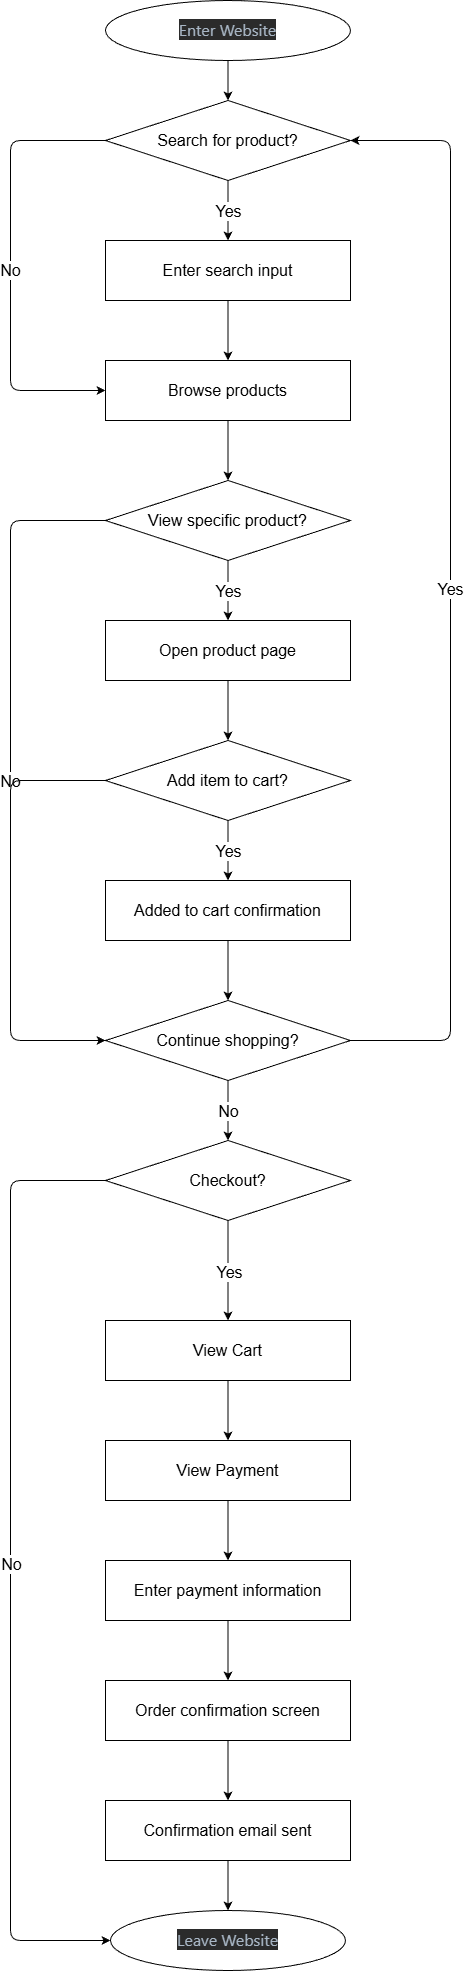

The diagram above was exported from draw.io. Its source (the exported page's mxGraphModel, read from the mxfile embedded in the PNG):
<mxGraphModel dx="2951" dy="1558" grid="1" gridSize="10" guides="1" tooltips="1" connect="1" arrows="1" fold="1" page="1" pageScale="1" pageWidth="850" pageHeight="1100" math="0" shadow="0">
  <root>
    <mxCell id="0" />
    <mxCell id="1" parent="0" />
    <mxCell id="45" style="edgeStyle=none;html=1;exitX=0.5;exitY=1;exitDx=0;exitDy=0;entryX=0.5;entryY=0;entryDx=0;entryDy=0;fontSize=16;" edge="1" parent="1" source="6" target="7">
      <mxGeometry relative="1" as="geometry" />
    </mxCell>
    <mxCell id="6" value="&lt;font face=&quot;Segoe WPC, Segoe UI, sans-serif&quot; color=&quot;#a9b7c6&quot; style=&quot;font-size: 16px;&quot;&gt;&lt;span style=&quot;font-size: 16px; caret-color: color(srgb 0.8 0.8 0.8 / 0.94); background-color: rgb(43, 43, 43);&quot;&gt;Enter Website&lt;/span&gt;&lt;/font&gt;&lt;div style=&quot;text-align: start; font-size: 16px;&quot;&gt;&lt;/div&gt;" style="ellipse;whiteSpace=wrap;html=1;fontSize=16;" vertex="1" parent="1">
      <mxGeometry x="295" y="20" width="245" height="60" as="geometry" />
    </mxCell>
    <mxCell id="49" value="Yes" style="edgeStyle=none;html=1;exitX=0.5;exitY=1;exitDx=0;exitDy=0;entryX=0.5;entryY=0;entryDx=0;entryDy=0;fontSize=16;" edge="1" parent="1" source="7" target="8">
      <mxGeometry relative="1" as="geometry" />
    </mxCell>
    <mxCell id="51" value="No" style="edgeStyle=none;html=1;exitX=1;exitY=0.5;exitDx=0;exitDy=0;entryX=0;entryY=0.5;entryDx=0;entryDy=0;fontSize=16;" edge="1" parent="1" source="7" target="9">
      <mxGeometry x="0.3723" relative="1" as="geometry">
        <Array as="points">
          <mxPoint x="200" y="160" />
          <mxPoint x="200" y="410" />
        </Array>
        <mxPoint y="-1" as="offset" />
      </mxGeometry>
    </mxCell>
    <mxCell id="7" value="Search for product?" style="rhombus;whiteSpace=wrap;html=1;fontSize=16;" vertex="1" parent="1">
      <mxGeometry x="295" y="120" width="245" height="80" as="geometry" />
    </mxCell>
    <mxCell id="50" value="" style="edgeStyle=none;html=1;fontSize=16;" edge="1" parent="1" source="8" target="9">
      <mxGeometry relative="1" as="geometry" />
    </mxCell>
    <mxCell id="8" value="Enter search input" style="rounded=0;whiteSpace=wrap;html=1;fontSize=16;" vertex="1" parent="1">
      <mxGeometry x="295" y="260" width="245" height="60" as="geometry" />
    </mxCell>
    <mxCell id="54" value="" style="edgeStyle=none;html=1;fontSize=16;" edge="1" parent="1" source="9" target="10">
      <mxGeometry relative="1" as="geometry" />
    </mxCell>
    <mxCell id="9" value="Browse products" style="rounded=0;whiteSpace=wrap;html=1;fontSize=16;" vertex="1" parent="1">
      <mxGeometry x="295" y="380" width="245" height="60" as="geometry" />
    </mxCell>
    <mxCell id="55" value="Yes" style="edgeStyle=none;html=1;fontSize=16;" edge="1" parent="1" source="10" target="12">
      <mxGeometry relative="1" as="geometry" />
    </mxCell>
    <mxCell id="10" value="View specific product?" style="rhombus;whiteSpace=wrap;html=1;fontSize=16;" vertex="1" parent="1">
      <mxGeometry x="295" y="500" width="245" height="80" as="geometry" />
    </mxCell>
    <mxCell id="57" value="No" style="edgeStyle=none;html=1;exitX=0;exitY=0.5;exitDx=0;exitDy=0;entryX=0;entryY=0.5;entryDx=0;entryDy=0;fontSize=16;" edge="1" parent="1" source="10" target="16">
      <mxGeometry relative="1" as="geometry">
        <Array as="points">
          <mxPoint x="200" y="540" />
          <mxPoint x="200" y="830" />
          <mxPoint x="200" y="1060" />
        </Array>
        <mxPoint as="offset" />
      </mxGeometry>
    </mxCell>
    <mxCell id="56" value="" style="edgeStyle=none;html=1;fontSize=16;" edge="1" parent="1" source="12" target="13">
      <mxGeometry relative="1" as="geometry" />
    </mxCell>
    <mxCell id="12" value="Open product page" style="rounded=0;whiteSpace=wrap;html=1;fontSize=16;" vertex="1" parent="1">
      <mxGeometry x="295" y="640" width="245" height="60" as="geometry" />
    </mxCell>
    <mxCell id="61" style="edgeStyle=none;html=1;fontSize=16;endArrow=none;endFill=0;entryX=0;entryY=0.5;entryDx=0;entryDy=0;exitX=0;exitY=0.5;exitDx=0;exitDy=0;" edge="1" parent="1" source="13" target="16">
      <mxGeometry relative="1" as="geometry">
        <mxPoint x="200" y="800" as="targetPoint" />
        <Array as="points">
          <mxPoint x="200" y="800" />
          <mxPoint x="200" y="940" />
          <mxPoint x="200" y="1060" />
        </Array>
      </mxGeometry>
    </mxCell>
    <mxCell id="59" value="Yes" style="edgeStyle=none;html=1;fontSize=16;" edge="1" parent="1" source="13" target="15">
      <mxGeometry relative="1" as="geometry" />
    </mxCell>
    <mxCell id="13" value="Add item to cart?" style="rhombus;whiteSpace=wrap;html=1;fontSize=16;" vertex="1" parent="1">
      <mxGeometry x="295" y="760" width="245" height="80" as="geometry" />
    </mxCell>
    <mxCell id="60" value="" style="edgeStyle=none;html=1;fontSize=16;" edge="1" parent="1" source="15" target="16">
      <mxGeometry relative="1" as="geometry" />
    </mxCell>
    <mxCell id="15" value="Added to cart confirmation" style="rounded=0;whiteSpace=wrap;html=1;fontSize=16;" vertex="1" parent="1">
      <mxGeometry x="295" y="900" width="245" height="60" as="geometry" />
    </mxCell>
    <mxCell id="62" value="No" style="edgeStyle=none;html=1;fontSize=16;endArrow=classic;endFill=1;" edge="1" parent="1" source="16" target="17">
      <mxGeometry relative="1" as="geometry" />
    </mxCell>
    <mxCell id="63" value="Yes" style="edgeStyle=none;html=1;exitX=1;exitY=0.5;exitDx=0;exitDy=0;entryX=1;entryY=0.5;entryDx=0;entryDy=0;fontSize=16;endArrow=classic;endFill=1;" edge="1" parent="1" source="16" target="7">
      <mxGeometry relative="1" as="geometry">
        <Array as="points">
          <mxPoint x="640" y="1060" />
          <mxPoint x="640" y="610" />
          <mxPoint x="640" y="160" />
        </Array>
      </mxGeometry>
    </mxCell>
    <mxCell id="16" value="Continue shopping?" style="rhombus;whiteSpace=wrap;html=1;fontSize=16;" vertex="1" parent="1">
      <mxGeometry x="295" y="1020" width="245" height="80" as="geometry" />
    </mxCell>
    <mxCell id="17" value="Checkout?" style="rhombus;whiteSpace=wrap;html=1;fontSize=16;" vertex="1" parent="1">
      <mxGeometry x="295" y="1160" width="245" height="80" as="geometry" />
    </mxCell>
    <mxCell id="28" style="edgeStyle=none;html=1;exitX=0.5;exitY=1;exitDx=0;exitDy=0;entryX=0.5;entryY=0;entryDx=0;entryDy=0;fontSize=16;" edge="1" parent="1" target="19">
      <mxGeometry relative="1" as="geometry">
        <mxPoint x="417.5" y="1400" as="sourcePoint" />
      </mxGeometry>
    </mxCell>
    <mxCell id="18" value="View Cart" style="rounded=0;whiteSpace=wrap;html=1;fontSize=16;" vertex="1" parent="1">
      <mxGeometry x="295" y="1340" width="245" height="60" as="geometry" />
    </mxCell>
    <mxCell id="29" style="edgeStyle=none;html=1;exitX=0.5;exitY=1;exitDx=0;exitDy=0;fontSize=16;" edge="1" parent="1" source="19" target="20">
      <mxGeometry relative="1" as="geometry" />
    </mxCell>
    <mxCell id="19" value="View Payment" style="rounded=0;whiteSpace=wrap;html=1;fontSize=16;" vertex="1" parent="1">
      <mxGeometry x="295" y="1460" width="245" height="60" as="geometry" />
    </mxCell>
    <mxCell id="30" style="edgeStyle=none;html=1;exitX=0.5;exitY=1;exitDx=0;exitDy=0;fontSize=16;" edge="1" parent="1" source="20" target="21">
      <mxGeometry relative="1" as="geometry" />
    </mxCell>
    <mxCell id="20" value="Enter payment information" style="rounded=0;whiteSpace=wrap;html=1;fontSize=16;" vertex="1" parent="1">
      <mxGeometry x="295" y="1580" width="245" height="60" as="geometry" />
    </mxCell>
    <mxCell id="27" style="edgeStyle=none;html=1;exitX=0.5;exitY=1;exitDx=0;exitDy=0;fontSize=16;entryX=0.5;entryY=0;entryDx=0;entryDy=0;" edge="1" parent="1" source="21" target="22">
      <mxGeometry relative="1" as="geometry">
        <mxPoint x="417.70588235294144" y="1800" as="targetPoint" />
      </mxGeometry>
    </mxCell>
    <mxCell id="21" value="Order confirmation screen" style="rounded=0;whiteSpace=wrap;html=1;fontSize=16;" vertex="1" parent="1">
      <mxGeometry x="295" y="1700" width="245" height="60" as="geometry" />
    </mxCell>
    <mxCell id="31" style="edgeStyle=none;html=1;exitX=0.5;exitY=1;exitDx=0;exitDy=0;fontSize=16;" edge="1" parent="1" source="22" target="23">
      <mxGeometry relative="1" as="geometry" />
    </mxCell>
    <mxCell id="22" value="Confirmation email sent" style="rounded=0;whiteSpace=wrap;html=1;fontSize=16;" vertex="1" parent="1">
      <mxGeometry x="295" y="1820" width="245" height="60" as="geometry" />
    </mxCell>
    <mxCell id="23" value="&lt;font face=&quot;Segoe WPC, Segoe UI, sans-serif&quot; color=&quot;#a9b7c6&quot; style=&quot;font-size: 16px;&quot;&gt;&lt;span style=&quot;font-size: 16px; caret-color: color(srgb 0.8 0.8 0.8 / 0.94); background-color: rgb(43, 43, 43);&quot;&gt;Leave Website&lt;/span&gt;&lt;/font&gt;&lt;div style=&quot;text-align: start; font-size: 16px;&quot;&gt;&lt;/div&gt;" style="ellipse;whiteSpace=wrap;html=1;fontSize=16;" vertex="1" parent="1">
      <mxGeometry x="300" y="1930" width="235" height="60" as="geometry" />
    </mxCell>
    <mxCell id="35" value="" style="endArrow=classic;html=1;fontSize=16;entryX=0.5;entryY=0;entryDx=0;entryDy=0;exitX=0.5;exitY=1;exitDx=0;exitDy=0;" edge="1" parent="1" source="17" target="18">
      <mxGeometry relative="1" as="geometry">
        <mxPoint x="460" y="1260" as="sourcePoint" />
        <mxPoint x="520" y="1240" as="targetPoint" />
      </mxGeometry>
    </mxCell>
    <mxCell id="36" value="Yes" style="edgeLabel;resizable=0;html=1;align=center;verticalAlign=middle;fontSize=16;" connectable="0" vertex="1" parent="35">
      <mxGeometry relative="1" as="geometry" />
    </mxCell>
    <mxCell id="42" value="" style="endArrow=classic;html=1;fontSize=16;exitX=0;exitY=0.5;exitDx=0;exitDy=0;entryX=0;entryY=0.5;entryDx=0;entryDy=0;" edge="1" parent="1" source="17" target="23">
      <mxGeometry relative="1" as="geometry">
        <mxPoint x="270" y="1600" as="sourcePoint" />
        <mxPoint x="370" y="1600" as="targetPoint" />
        <Array as="points">
          <mxPoint x="200" y="1200" />
          <mxPoint x="200" y="1960" />
        </Array>
      </mxGeometry>
    </mxCell>
    <mxCell id="43" value="No" style="edgeLabel;resizable=0;html=1;align=center;verticalAlign=middle;fontSize=16;" connectable="0" vertex="1" parent="42">
      <mxGeometry relative="1" as="geometry" />
    </mxCell>
  </root>
</mxGraphModel>